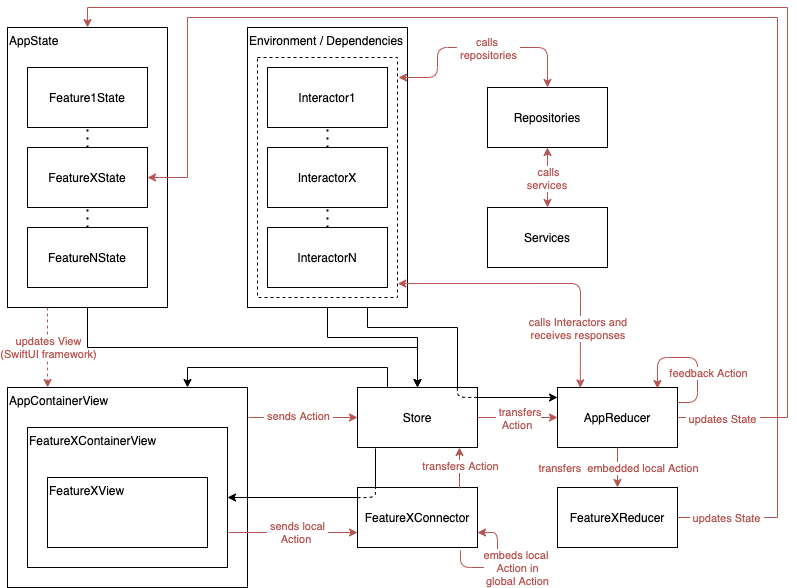

The diagram above was exported from draw.io. Its source (the exported page's mxGraphModel, read from the mxfile embedded in the PNG):
<mxGraphModel dx="1186" dy="796" grid="1" gridSize="10" guides="1" tooltips="1" connect="1" arrows="1" fold="1" page="1" pageScale="1" pageWidth="850" pageHeight="1100" math="0" shadow="0">
  <root>
    <mxCell id="0" />
    <mxCell id="1" parent="0" />
    <mxCell id="2" value="AppContainerView" style="rounded=0;whiteSpace=wrap;html=1;align=left;verticalAlign=top;" vertex="1" parent="1">
      <mxGeometry x="40" y="460" width="240" height="200" as="geometry" />
    </mxCell>
    <mxCell id="3" style="edgeStyle=orthogonalEdgeStyle;rounded=0;orthogonalLoop=1;jettySize=auto;html=1;exitX=0.75;exitY=1;exitDx=0;exitDy=0;fontColor=#B85450;strokeColor=#000000;" edge="1" source="5" parent="1">
      <mxGeometry relative="1" as="geometry">
        <mxPoint x="590" y="470" as="targetPoint" />
        <Array as="points">
          <mxPoint x="400" y="400" />
          <mxPoint x="490" y="400" />
          <mxPoint x="490" y="470" />
        </Array>
      </mxGeometry>
    </mxCell>
    <mxCell id="4" style="edgeStyle=orthogonalEdgeStyle;rounded=0;orthogonalLoop=1;jettySize=auto;html=1;exitX=0.15;exitY=1.017;exitDx=0;exitDy=0;entryX=1;entryY=0.5;entryDx=0;entryDy=0;fontColor=#B85450;strokeColor=#000000;exitPerimeter=0;" edge="1" source="11" target="12" parent="1">
      <mxGeometry relative="1" as="geometry" />
    </mxCell>
    <mxCell id="5" value="Environment / Dependencies" style="rounded=0;whiteSpace=wrap;html=1;align=left;verticalAlign=top;" vertex="1" parent="1">
      <mxGeometry x="280" y="100" width="160" height="280" as="geometry" />
    </mxCell>
    <mxCell id="6" value="" style="rounded=0;whiteSpace=wrap;html=1;align=left;dashed=1;" vertex="1" parent="1">
      <mxGeometry x="290" y="130" width="140" height="240" as="geometry" />
    </mxCell>
    <mxCell id="7" style="edgeStyle=orthogonalEdgeStyle;rounded=0;orthogonalLoop=1;jettySize=auto;html=1;exitX=0.25;exitY=1;exitDx=0;exitDy=0;entryX=0.167;entryY=0;entryDx=0;entryDy=0;entryPerimeter=0;dashed=1;fillColor=#f8cecc;strokeColor=#b85450;" edge="1" source="9" target="2" parent="1">
      <mxGeometry relative="1" as="geometry" />
    </mxCell>
    <mxCell id="8" value="&amp;nbsp;updates View&amp;nbsp;&lt;br&gt;(SwiftUI framework)" style="edgeLabel;html=1;align=center;verticalAlign=middle;resizable=0;points=[];fontColor=#B85450;" vertex="1" connectable="0" parent="7">
      <mxGeometry x="0.0762" relative="1" as="geometry">
        <mxPoint y="-3" as="offset" />
      </mxGeometry>
    </mxCell>
    <mxCell id="9" value="AppState" style="rounded=0;whiteSpace=wrap;html=1;align=left;verticalAlign=top;" vertex="1" parent="1">
      <mxGeometry x="40" y="100" width="160" height="280" as="geometry" />
    </mxCell>
    <mxCell id="10" style="edgeStyle=orthogonalEdgeStyle;rounded=0;orthogonalLoop=1;jettySize=auto;html=1;exitX=0.25;exitY=0;exitDx=0;exitDy=0;entryX=0.75;entryY=0;entryDx=0;entryDy=0;fontColor=#B85450;strokeColor=#000000;" edge="1" source="11" target="2" parent="1">
      <mxGeometry relative="1" as="geometry" />
    </mxCell>
    <mxCell id="11" value="Store" style="rounded=0;whiteSpace=wrap;html=1;" vertex="1" parent="1">
      <mxGeometry x="390" y="460" width="120" height="60" as="geometry" />
    </mxCell>
    <mxCell id="12" value="&lt;div&gt;&lt;span&gt;FeatureXContainerView&lt;/span&gt;&lt;/div&gt;" style="rounded=0;whiteSpace=wrap;html=1;align=left;verticalAlign=top;" vertex="1" parent="1">
      <mxGeometry x="60" y="500" width="200" height="140" as="geometry" />
    </mxCell>
    <mxCell id="13" value="FeatureXConnector" style="rounded=0;whiteSpace=wrap;html=1;align=center;" vertex="1" parent="1">
      <mxGeometry x="390" y="560" width="120" height="60" as="geometry" />
    </mxCell>
    <mxCell id="14" value="FeatureXView" style="rounded=0;whiteSpace=wrap;html=1;align=left;verticalAlign=top;" vertex="1" parent="1">
      <mxGeometry x="80" y="550" width="160" height="70" as="geometry" />
    </mxCell>
    <mxCell id="15" style="edgeStyle=orthogonalEdgeStyle;rounded=0;orthogonalLoop=1;jettySize=auto;html=1;exitX=1;exitY=0.5;exitDx=0;exitDy=0;entryX=0.5;entryY=0;entryDx=0;entryDy=0;fillColor=#f8cecc;strokeColor=#b85450;" edge="1" source="17" target="9" parent="1">
      <mxGeometry relative="1" as="geometry">
        <Array as="points">
          <mxPoint x="820" y="490" />
          <mxPoint x="820" y="80" />
          <mxPoint x="120" y="80" />
        </Array>
      </mxGeometry>
    </mxCell>
    <mxCell id="16" value="&amp;nbsp;updates State&amp;nbsp;" style="edgeLabel;html=1;align=center;verticalAlign=middle;resizable=0;points=[];fontColor=#B85450;" vertex="1" connectable="0" parent="15">
      <mxGeometry x="-0.8204" y="2" relative="1" as="geometry">
        <mxPoint x="-64" y="2" as="offset" />
      </mxGeometry>
    </mxCell>
    <mxCell id="17" value="AppReducer" style="rounded=0;whiteSpace=wrap;html=1;align=center;" vertex="1" parent="1">
      <mxGeometry x="590" y="460" width="120" height="60" as="geometry" />
    </mxCell>
    <mxCell id="18" style="edgeStyle=orthogonalEdgeStyle;rounded=0;orthogonalLoop=1;jettySize=auto;html=1;exitX=1;exitY=0.5;exitDx=0;exitDy=0;entryX=1;entryY=0.5;entryDx=0;entryDy=0;fillColor=#f8cecc;strokeColor=#b85450;" edge="1" source="20" target="25" parent="1">
      <mxGeometry relative="1" as="geometry">
        <Array as="points">
          <mxPoint x="810" y="590" />
          <mxPoint x="810" y="90" />
          <mxPoint x="220" y="90" />
          <mxPoint x="220" y="250" />
        </Array>
      </mxGeometry>
    </mxCell>
    <mxCell id="19" value="&amp;nbsp;updates State&amp;nbsp;" style="edgeLabel;html=1;align=center;verticalAlign=middle;resizable=0;points=[];fontColor=#B85450;" vertex="1" connectable="0" parent="18">
      <mxGeometry x="-0.8684" y="2" relative="1" as="geometry">
        <mxPoint x="-43" y="2" as="offset" />
      </mxGeometry>
    </mxCell>
    <mxCell id="20" value="FeatureXReducer" style="rounded=0;whiteSpace=wrap;html=1;align=center;" vertex="1" parent="1">
      <mxGeometry x="590" y="560" width="120" height="60" as="geometry" />
    </mxCell>
    <mxCell id="21" value="Repositories" style="rounded=0;whiteSpace=wrap;html=1;align=center;" vertex="1" parent="1">
      <mxGeometry x="520" y="160" width="120" height="60" as="geometry" />
    </mxCell>
    <mxCell id="22" value="Services" style="rounded=0;whiteSpace=wrap;html=1;align=center;" vertex="1" parent="1">
      <mxGeometry x="520" y="280" width="120" height="60" as="geometry" />
    </mxCell>
    <mxCell id="23" style="edgeStyle=orthogonalEdgeStyle;rounded=0;orthogonalLoop=1;jettySize=auto;html=1;exitX=0.5;exitY=1;exitDx=0;exitDy=0;entryX=0.5;entryY=0;entryDx=0;entryDy=0;" edge="1" source="5" target="11" parent="1">
      <mxGeometry relative="1" as="geometry">
        <Array as="points">
          <mxPoint x="360" y="410" />
          <mxPoint x="450" y="410" />
        </Array>
      </mxGeometry>
    </mxCell>
    <mxCell id="24" value="Feature1State" style="rounded=0;whiteSpace=wrap;html=1;align=center;" vertex="1" parent="1">
      <mxGeometry x="60" y="140" width="120" height="60" as="geometry" />
    </mxCell>
    <mxCell id="25" value="FeatureXState" style="rounded=0;whiteSpace=wrap;html=1;align=center;" vertex="1" parent="1">
      <mxGeometry x="60" y="220" width="120" height="60" as="geometry" />
    </mxCell>
    <mxCell id="26" value="FeatureNState" style="rounded=0;whiteSpace=wrap;html=1;align=center;" vertex="1" parent="1">
      <mxGeometry x="60" y="300" width="120" height="60" as="geometry" />
    </mxCell>
    <mxCell id="27" value="" style="endArrow=none;dashed=1;html=1;dashPattern=1 3;strokeWidth=2;exitX=0.5;exitY=0;exitDx=0;exitDy=0;entryX=0.5;entryY=1;entryDx=0;entryDy=0;" edge="1" source="25" target="24" parent="1">
      <mxGeometry width="50" height="50" relative="1" as="geometry">
        <mxPoint x="380" y="260" as="sourcePoint" />
        <mxPoint x="430" y="210" as="targetPoint" />
      </mxGeometry>
    </mxCell>
    <mxCell id="28" value="" style="endArrow=none;dashed=1;html=1;dashPattern=1 3;strokeWidth=2;entryX=0.5;entryY=1;entryDx=0;entryDy=0;exitX=0.5;exitY=0;exitDx=0;exitDy=0;" edge="1" source="26" target="25" parent="1">
      <mxGeometry width="50" height="50" relative="1" as="geometry">
        <mxPoint x="380" y="260" as="sourcePoint" />
        <mxPoint x="430" y="210" as="targetPoint" />
      </mxGeometry>
    </mxCell>
    <mxCell id="29" value="Interactor1" style="rounded=0;whiteSpace=wrap;html=1;align=center;" vertex="1" parent="1">
      <mxGeometry x="300" y="140" width="120" height="60" as="geometry" />
    </mxCell>
    <mxCell id="30" value="InteractorN" style="rounded=0;whiteSpace=wrap;html=1;align=center;" vertex="1" parent="1">
      <mxGeometry x="300" y="300" width="120" height="60" as="geometry" />
    </mxCell>
    <mxCell id="31" value="InteractorX" style="rounded=0;whiteSpace=wrap;html=1;align=center;" vertex="1" parent="1">
      <mxGeometry x="300" y="220" width="120" height="60" as="geometry" />
    </mxCell>
    <mxCell id="32" value="" style="endArrow=none;dashed=1;html=1;dashPattern=1 3;strokeWidth=2;entryX=0.5;entryY=1;entryDx=0;entryDy=0;exitX=0.5;exitY=0;exitDx=0;exitDy=0;" edge="1" source="31" target="29" parent="1">
      <mxGeometry width="50" height="50" relative="1" as="geometry">
        <mxPoint x="380" y="260" as="sourcePoint" />
        <mxPoint x="430" y="210" as="targetPoint" />
      </mxGeometry>
    </mxCell>
    <mxCell id="33" value="" style="endArrow=none;dashed=1;html=1;dashPattern=1 3;strokeWidth=2;entryX=0.5;entryY=1;entryDx=0;entryDy=0;exitX=0.5;exitY=0;exitDx=0;exitDy=0;" edge="1" source="30" target="31" parent="1">
      <mxGeometry width="50" height="50" relative="1" as="geometry">
        <mxPoint x="380" y="260" as="sourcePoint" />
        <mxPoint x="430" y="210" as="targetPoint" />
      </mxGeometry>
    </mxCell>
    <mxCell id="34" value="" style="endArrow=classic;startArrow=classic;html=1;exitX=0.5;exitY=0;exitDx=0;exitDy=0;fillColor=#f8cecc;strokeColor=#b85450;" edge="1" source="21" parent="1">
      <mxGeometry width="50" height="50" relative="1" as="geometry">
        <mxPoint x="450" y="260" as="sourcePoint" />
        <mxPoint x="431" y="150" as="targetPoint" />
        <Array as="points">
          <mxPoint x="580" y="120" />
          <mxPoint x="470" y="120" />
          <mxPoint x="470" y="150" />
        </Array>
      </mxGeometry>
    </mxCell>
    <mxCell id="35" value="calls &lt;br&gt;&amp;nbsp;repositories&amp;nbsp;" style="edgeLabel;html=1;align=center;verticalAlign=middle;resizable=0;points=[];fontColor=#B85450;" vertex="1" connectable="0" parent="34">
      <mxGeometry x="0.0612" relative="1" as="geometry">
        <mxPoint x="16" as="offset" />
      </mxGeometry>
    </mxCell>
    <mxCell id="36" value="" style="endArrow=classic;startArrow=classic;html=1;exitX=0.5;exitY=0;exitDx=0;exitDy=0;entryX=0.5;entryY=1;entryDx=0;entryDy=0;fillColor=#f8cecc;strokeColor=#b85450;" edge="1" source="22" target="21" parent="1">
      <mxGeometry width="50" height="50" relative="1" as="geometry">
        <mxPoint x="720" y="290" as="sourcePoint" />
        <mxPoint x="680" y="290" as="targetPoint" />
      </mxGeometry>
    </mxCell>
    <mxCell id="37" value="calls&lt;br&gt;services&amp;nbsp;" style="edgeLabel;html=1;align=center;verticalAlign=middle;resizable=0;points=[];fontColor=#B85450;" vertex="1" connectable="0" parent="36">
      <mxGeometry x="0.175" y="-2" relative="1" as="geometry">
        <mxPoint x="-2" y="5" as="offset" />
      </mxGeometry>
    </mxCell>
    <mxCell id="38" value="" style="endArrow=classic;html=1;exitX=0.5;exitY=1;exitDx=0;exitDy=0;entryX=0.5;entryY=0;entryDx=0;entryDy=0;fillColor=#f8cecc;strokeColor=#b85450;" edge="1" source="17" target="20" parent="1">
      <mxGeometry width="50" height="50" relative="1" as="geometry">
        <mxPoint x="540" y="510" as="sourcePoint" />
        <mxPoint x="590" y="460" as="targetPoint" />
      </mxGeometry>
    </mxCell>
    <mxCell id="39" value="transfers&amp;nbsp; embedded local Action" style="edgeLabel;html=1;align=center;verticalAlign=middle;resizable=0;points=[];fontColor=#B85450;" vertex="1" connectable="0" parent="38">
      <mxGeometry x="-0.35" y="2" relative="1" as="geometry">
        <mxPoint x="-2" y="7" as="offset" />
      </mxGeometry>
    </mxCell>
    <mxCell id="40" value="" style="endArrow=classic;html=1;exitX=1;exitY=0.5;exitDx=0;exitDy=0;entryX=0;entryY=0.5;entryDx=0;entryDy=0;fillColor=#f8cecc;strokeColor=#b85450;" edge="1" source="11" target="17" parent="1">
      <mxGeometry width="50" height="50" relative="1" as="geometry">
        <mxPoint x="380" y="540" as="sourcePoint" />
        <mxPoint x="430" y="490" as="targetPoint" />
      </mxGeometry>
    </mxCell>
    <mxCell id="41" value="&amp;nbsp;transfers&lt;br&gt;Action&amp;nbsp;" style="edgeLabel;html=1;align=center;verticalAlign=middle;resizable=0;points=[];fontColor=#B85450;" vertex="1" connectable="0" parent="40">
      <mxGeometry x="-0.2" y="-3" relative="1" as="geometry">
        <mxPoint x="8" y="-3" as="offset" />
      </mxGeometry>
    </mxCell>
    <mxCell id="42" value="" style="endArrow=classic;html=1;exitX=1;exitY=0.25;exitDx=0;exitDy=0;entryX=0.833;entryY=0.017;entryDx=0;entryDy=0;entryPerimeter=0;fillColor=#f8cecc;strokeColor=#b85450;" edge="1" source="17" target="17" parent="1">
      <mxGeometry width="50" height="50" relative="1" as="geometry">
        <mxPoint x="150" y="540" as="sourcePoint" />
        <mxPoint x="200" y="490" as="targetPoint" />
        <Array as="points">
          <mxPoint x="730" y="475" />
          <mxPoint x="730" y="430" />
          <mxPoint x="690" y="430" />
        </Array>
      </mxGeometry>
    </mxCell>
    <mxCell id="43" value="feedback Action" style="edgeLabel;html=1;align=center;verticalAlign=middle;resizable=0;points=[];fontColor=#B85450;" vertex="1" connectable="0" parent="42">
      <mxGeometry x="-0.4168" relative="1" as="geometry">
        <mxPoint x="10" y="-10" as="offset" />
      </mxGeometry>
    </mxCell>
    <mxCell id="44" value="" style="endArrow=classic;startArrow=classic;html=1;exitX=0.19;exitY=0.006;exitDx=0;exitDy=0;strokeColor=#B85450;exitPerimeter=0;entryX=1.002;entryY=0.942;entryDx=0;entryDy=0;entryPerimeter=0;" edge="1" source="17" target="6" parent="1">
      <mxGeometry width="50" height="50" relative="1" as="geometry">
        <mxPoint x="520" y="460" as="sourcePoint" />
        <mxPoint x="440" y="400" as="targetPoint" />
        <Array as="points">
          <mxPoint x="613" y="356" />
        </Array>
      </mxGeometry>
    </mxCell>
    <mxCell id="45" value="calls Interactors and &lt;br&gt;receives responses&amp;nbsp;" style="edgeLabel;html=1;align=center;verticalAlign=middle;resizable=0;points=[];fontColor=#B85450;" vertex="1" connectable="0" parent="44">
      <mxGeometry x="0.0331" relative="1" as="geometry">
        <mxPoint x="42" y="44" as="offset" />
      </mxGeometry>
    </mxCell>
    <mxCell id="46" value="" style="endArrow=classic;html=1;fontColor=#B85450;strokeColor=#b85450;entryX=0;entryY=0.75;entryDx=0;entryDy=0;fillColor=#f8cecc;" edge="1" target="13" parent="1">
      <mxGeometry width="50" height="50" relative="1" as="geometry">
        <mxPoint x="261" y="605" as="sourcePoint" />
        <mxPoint x="580" y="380" as="targetPoint" />
      </mxGeometry>
    </mxCell>
    <mxCell id="47" value="&amp;nbsp;sends local &lt;br&gt;Action&amp;nbsp;" style="edgeLabel;html=1;align=center;verticalAlign=middle;resizable=0;points=[];fontColor=#B85450;" vertex="1" connectable="0" parent="46">
      <mxGeometry x="0.0543" y="1" relative="1" as="geometry">
        <mxPoint as="offset" />
      </mxGeometry>
    </mxCell>
    <mxCell id="48" value="" style="endArrow=classic;html=1;fontColor=#B85450;strokeColor=#b85450;entryX=0;entryY=0.5;entryDx=0;entryDy=0;fillColor=#f8cecc;" edge="1" target="11" parent="1">
      <mxGeometry width="50" height="50" relative="1" as="geometry">
        <mxPoint x="281" y="490" as="sourcePoint" />
        <mxPoint x="580" y="380" as="targetPoint" />
      </mxGeometry>
    </mxCell>
    <mxCell id="49" value="&amp;nbsp;sends Action&amp;nbsp;" style="edgeLabel;html=1;align=center;verticalAlign=middle;resizable=0;points=[];fontColor=#B85450;" vertex="1" connectable="0" parent="48">
      <mxGeometry x="-0.2472" relative="1" as="geometry">
        <mxPoint x="8" y="-2" as="offset" />
      </mxGeometry>
    </mxCell>
    <mxCell id="50" value="" style="endArrow=classic;html=1;fontColor=#B85450;strokeColor=#b85450;entryX=0.85;entryY=1;entryDx=0;entryDy=0;fillColor=#f8cecc;entryPerimeter=0;" edge="1" target="11" parent="1">
      <mxGeometry width="50" height="50" relative="1" as="geometry">
        <mxPoint x="492" y="561" as="sourcePoint" />
        <mxPoint x="580" y="380" as="targetPoint" />
      </mxGeometry>
    </mxCell>
    <mxCell id="51" value="transfers Action" style="edgeLabel;html=1;align=center;verticalAlign=middle;resizable=0;points=[];fontColor=#B85450;" vertex="1" connectable="0" parent="50">
      <mxGeometry x="0.1" relative="1" as="geometry">
        <mxPoint as="offset" />
      </mxGeometry>
    </mxCell>
    <mxCell id="52" value="" style="endArrow=classic;html=1;fontColor=#B85450;strokeColor=#b85450;exitX=0.858;exitY=1.05;exitDx=0;exitDy=0;exitPerimeter=0;entryX=1;entryY=0.75;entryDx=0;entryDy=0;fillColor=#f8cecc;" edge="1" source="13" target="13" parent="1">
      <mxGeometry width="50" height="50" relative="1" as="geometry">
        <mxPoint x="530" y="410" as="sourcePoint" />
        <mxPoint x="493" y="650" as="targetPoint" />
        <Array as="points">
          <mxPoint x="493" y="640" />
          <mxPoint x="530" y="640" />
          <mxPoint x="530" y="605" />
          <mxPoint x="520" y="605" />
        </Array>
      </mxGeometry>
    </mxCell>
    <mxCell id="53" value="embeds local &lt;br&gt;Action in&lt;br&gt;global Action" style="edgeLabel;html=1;align=center;verticalAlign=middle;resizable=0;points=[];fontColor=#B85450;" vertex="1" connectable="0" parent="52">
      <mxGeometry x="-0.1927" relative="1" as="geometry">
        <mxPoint x="30" as="offset" />
      </mxGeometry>
    </mxCell>
    <mxCell id="54" value="" style="endArrow=none;dashed=1;html=1;fontColor=#B85450;strokeColor=#000000;exitX=0;exitY=0.169;exitDx=0;exitDy=0;exitPerimeter=0;entryX=0.15;entryY=-0.002;entryDx=0;entryDy=0;entryPerimeter=0;" edge="1" source="13" target="13" parent="1">
      <mxGeometry width="50" height="50" relative="1" as="geometry">
        <mxPoint x="389" y="568" as="sourcePoint" />
        <mxPoint x="410" y="560" as="targetPoint" />
        <Array as="points">
          <mxPoint x="408" y="570" />
        </Array>
      </mxGeometry>
    </mxCell>
    <mxCell id="55" value="" style="endArrow=none;dashed=1;html=1;fontColor=#B85450;strokeColor=#000000;entryX=0.832;entryY=-0.002;entryDx=0;entryDy=0;entryPerimeter=0;exitX=0.998;exitY=0.165;exitDx=0;exitDy=0;exitPerimeter=0;" edge="1" source="11" target="11" parent="1">
      <mxGeometry width="50" height="50" relative="1" as="geometry">
        <mxPoint x="530" y="490" as="sourcePoint" />
        <mxPoint x="580" y="440" as="targetPoint" />
        <Array as="points">
          <mxPoint x="490" y="470" />
        </Array>
      </mxGeometry>
    </mxCell>
    <mxCell id="56" style="edgeStyle=orthogonalEdgeStyle;rounded=0;orthogonalLoop=1;jettySize=auto;html=1;exitX=0.5;exitY=1;exitDx=0;exitDy=0;" edge="1" source="9" target="11" parent="1">
      <mxGeometry relative="1" as="geometry" />
    </mxCell>
  </root>
</mxGraphModel>